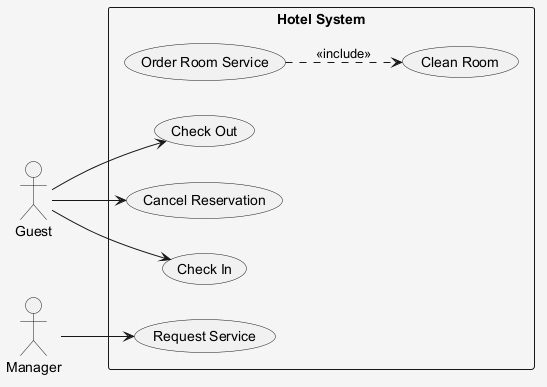

The diagram above was rendered by PlantUML. Its source (embedded in the PNG):
@startuml
skinparam shadowing false
skinparam backgroundColor #F5F5F5
left to right direction
actor "Guest" as Guest
actor "Manager" as Manager
rectangle "Hotel System" {
  usecase "Order Room Service" as UC_OrderRoomService
  usecase "Check Out" as UC_CheckOut
  usecase "Request Service" as UC_RequestService
  usecase "Cancel Reservation" as UC_CancelReservation
  usecase "Clean Room" as UC_CleanRoom
  usecase "Check In" as UC_CheckIn
}
Guest --> UC_CheckOut
Guest --> UC_CancelReservation
Guest --> UC_CheckIn
Manager --> UC_RequestService
UC_OrderRoomService ..> UC_CleanRoom : <<include>>
@enduml